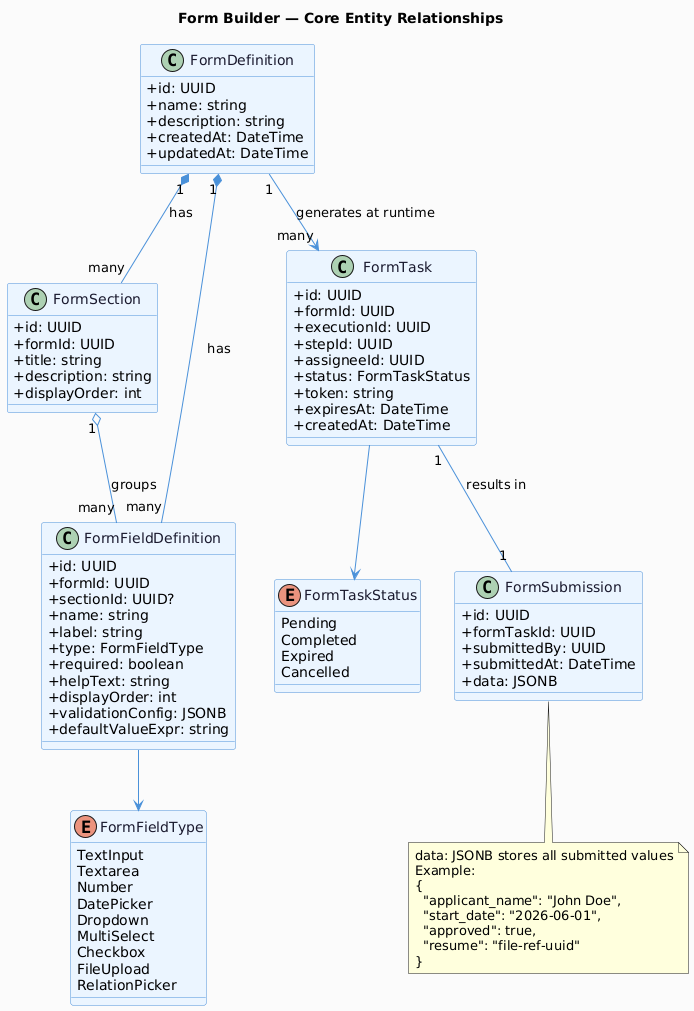

The diagram above was rendered by PlantUML. Its source (embedded in the PNG):
@startuml form-model
skinparam backgroundColor #FAFAFA
skinparam defaultFontName Segoe UI
skinparam classAttributeIconSize 0

skinparam class {
    BorderColor #4A90D9
    BackgroundColor #EBF4FF
    FontColor #1A1A2E
    ArrowColor #4A90D9
}

title Form Builder — Core Entity Relationships

class FormDefinition {
    +id: UUID
    +name: string
    +description: string
    +createdAt: DateTime
    +updatedAt: DateTime
}

class FormSection {
    +id: UUID
    +formId: UUID
    +title: string
    +description: string
    +displayOrder: int
}

class FormFieldDefinition {
    +id: UUID
    +formId: UUID
    +sectionId: UUID?
    +name: string
    +label: string
    +type: FormFieldType
    +required: boolean
    +helpText: string
    +displayOrder: int
    +validationConfig: JSONB
    +defaultValueExpr: string
}

enum FormFieldType {
    TextInput
    Textarea
    Number
    DatePicker
    Dropdown
    MultiSelect
    Checkbox
    FileUpload
    RelationPicker
}

class FormTask {
    +id: UUID
    +formId: UUID
    +executionId: UUID
    +stepId: UUID
    +assigneeId: UUID
    +status: FormTaskStatus
    +token: string
    +expiresAt: DateTime
    +createdAt: DateTime
}

enum FormTaskStatus {
    Pending
    Completed
    Expired
    Cancelled
}

class FormSubmission {
    +id: UUID
    +formTaskId: UUID
    +submittedBy: UUID
    +submittedAt: DateTime
    +data: JSONB
}

FormDefinition "1" *-- "many" FormSection : has
FormDefinition "1" *-- "many" FormFieldDefinition : has
FormSection "1" o-- "many" FormFieldDefinition : groups
FormFieldDefinition --> FormFieldType
FormDefinition "1" --> "many" FormTask : generates at runtime
FormTask --> FormTaskStatus
FormTask "1" -- "1" FormSubmission : results in

note bottom of FormSubmission
  data: JSONB stores all submitted values
  Example:
  {
    "applicant_name": "John Doe",
    "start_date": "2026-06-01",
    "approved": true,
    "resume": "file-ref-uuid"
  }
end note

@enduml